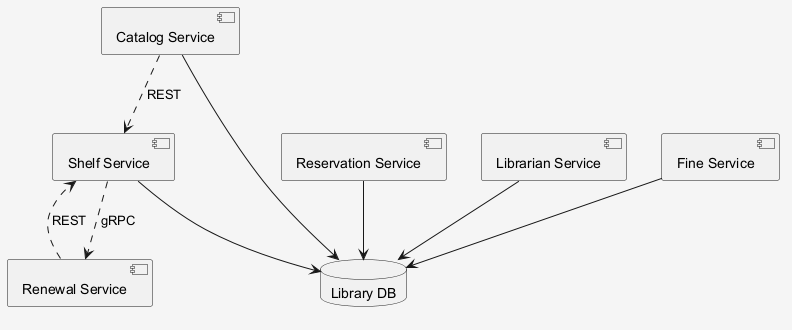

The diagram above was rendered by PlantUML. Its source (embedded in the PNG):
@startuml
skinparam shadowing false
skinparam backgroundColor #F5F5F5
component "Librarian Service" as C_LibrarianService
component "Fine Service" as C_FineService
component "Shelf Service" as C_ShelfService
component "Reservation Service" as C_ReservationService
component "Catalog Service" as C_CatalogService
component "Renewal Service" as C_RenewalService
database "Library DB" as DB_library
C_LibrarianService --> DB_library
C_FineService --> DB_library
C_ShelfService --> DB_library
C_ReservationService --> DB_library
C_CatalogService --> DB_library
C_CatalogService ..> C_ShelfService : REST
C_ShelfService ..> C_RenewalService : gRPC
C_RenewalService ..> C_ShelfService : REST
@enduml